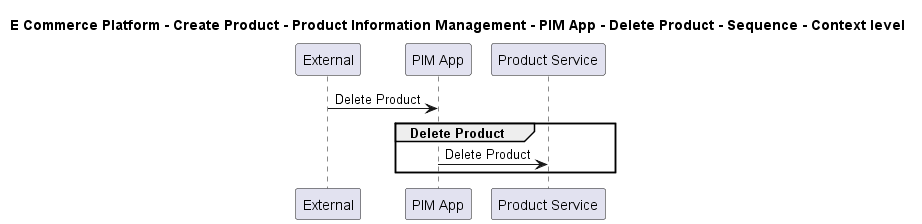

The diagram above was rendered by PlantUML. Its source (embedded in the PNG):
@startuml

title E Commerce Platform - Create Product - Product Information Management - PIM App - Delete Product - Sequence - Context level

participant "External" as C4InterFlow.SoftwareSystems.ExternalSystem
participant "PIM App" as ECommercePlatform.CreateProduct.ProductInformationManagement.SoftwareSystems.PIMApp
participant "Product Service" as ECommercePlatform.CreateProduct.ProductInformationManagement.SoftwareSystems.ProductService

C4InterFlow.SoftwareSystems.ExternalSystem -> ECommercePlatform.CreateProduct.ProductInformationManagement.SoftwareSystems.PIMApp : Delete Product
group Delete Product
ECommercePlatform.CreateProduct.ProductInformationManagement.SoftwareSystems.PIMApp -> ECommercePlatform.CreateProduct.ProductInformationManagement.SoftwareSystems.ProductService : Delete Product
end


@enduml